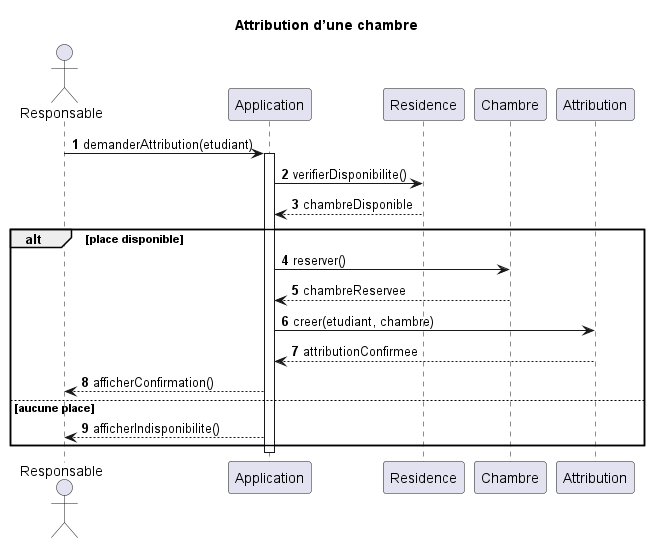

The diagram above was rendered by PlantUML. Its source (embedded in the PNG):
@startuml

title Attribution d’une chambre
autonumber

actor Responsable
participant Application
participant Residence
participant Chambre
participant Attribution

Responsable -> Application : demanderAttribution(etudiant)
activate Application

Application -> Residence : verifierDisponibilite()
Residence --> Application : chambreDisponible

alt place disponible
    Application -> Chambre : reserver()
    Chambre --> Application : chambreReservee

    Application -> Attribution : creer(etudiant, chambre)
    Attribution --> Application : attributionConfirmee

    Application --> Responsable : afficherConfirmation()
else aucune place
    Application --> Responsable : afficherIndisponibilite()
end

deactivate Application
@enduml